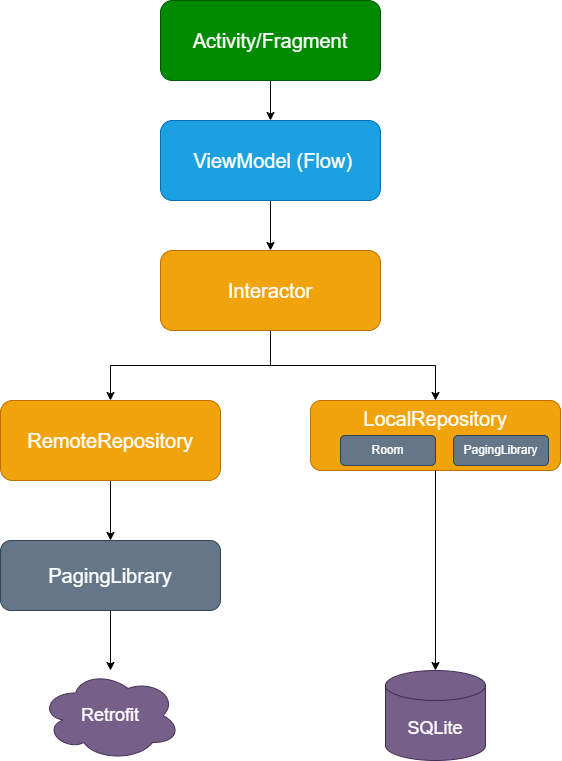

The diagram above was exported from draw.io. Its source (the exported page's mxGraphModel, read from the mxfile embedded in the PNG):
<mxGraphModel dx="1304" dy="712" grid="1" gridSize="10" guides="1" tooltips="1" connect="1" arrows="1" fold="1" page="1" pageScale="1" pageWidth="850" pageHeight="1100" math="0" shadow="0">
  <root>
    <mxCell id="0" />
    <mxCell id="1" parent="0" />
    <mxCell id="kI36YiMzPqPY-KxYlFnR-3" style="edgeStyle=orthogonalEdgeStyle;rounded=0;orthogonalLoop=1;jettySize=auto;html=1;entryX=0.5;entryY=0;entryDx=0;entryDy=0;" edge="1" parent="1" source="kI36YiMzPqPY-KxYlFnR-1" target="kI36YiMzPqPY-KxYlFnR-2">
      <mxGeometry relative="1" as="geometry" />
    </mxCell>
    <mxCell id="kI36YiMzPqPY-KxYlFnR-1" value="Activity/Fragment" style="rounded=1;whiteSpace=wrap;html=1;align=center;fontSize=20;fillColor=#008a00;fontColor=#ffffff;strokeColor=#005700;" vertex="1" parent="1">
      <mxGeometry x="290" y="120" width="220" height="80" as="geometry" />
    </mxCell>
    <mxCell id="kI36YiMzPqPY-KxYlFnR-6" style="edgeStyle=orthogonalEdgeStyle;rounded=0;orthogonalLoop=1;jettySize=auto;html=1;entryX=0.5;entryY=0;entryDx=0;entryDy=0;" edge="1" parent="1" source="kI36YiMzPqPY-KxYlFnR-2" target="kI36YiMzPqPY-KxYlFnR-5">
      <mxGeometry relative="1" as="geometry" />
    </mxCell>
    <mxCell id="kI36YiMzPqPY-KxYlFnR-2" value="&amp;nbsp;ViewModel (Flow)" style="rounded=1;whiteSpace=wrap;html=1;align=center;fontSize=20;fillColor=#1ba1e2;fontColor=#ffffff;strokeColor=#006EAF;" vertex="1" parent="1">
      <mxGeometry x="290" y="240" width="220" height="80" as="geometry" />
    </mxCell>
    <mxCell id="kI36YiMzPqPY-KxYlFnR-8" style="edgeStyle=orthogonalEdgeStyle;rounded=0;orthogonalLoop=1;jettySize=auto;html=1;" edge="1" parent="1" source="kI36YiMzPqPY-KxYlFnR-5" target="kI36YiMzPqPY-KxYlFnR-7">
      <mxGeometry relative="1" as="geometry" />
    </mxCell>
    <mxCell id="kI36YiMzPqPY-KxYlFnR-10" style="edgeStyle=orthogonalEdgeStyle;rounded=0;orthogonalLoop=1;jettySize=auto;html=1;entryX=0.5;entryY=0;entryDx=0;entryDy=0;" edge="1" parent="1" source="kI36YiMzPqPY-KxYlFnR-5" target="kI36YiMzPqPY-KxYlFnR-9">
      <mxGeometry relative="1" as="geometry" />
    </mxCell>
    <mxCell id="kI36YiMzPqPY-KxYlFnR-5" value="Interactor" style="rounded=1;whiteSpace=wrap;html=1;align=center;fontSize=20;fillColor=#f0a30a;fontColor=#FFFFFF;strokeColor=#BD7000;" vertex="1" parent="1">
      <mxGeometry x="290" y="370" width="220" height="80" as="geometry" />
    </mxCell>
    <mxCell id="kI36YiMzPqPY-KxYlFnR-18" style="edgeStyle=orthogonalEdgeStyle;rounded=0;orthogonalLoop=1;jettySize=auto;html=1;entryX=0.5;entryY=0;entryDx=0;entryDy=0;" edge="1" parent="1" source="kI36YiMzPqPY-KxYlFnR-7" target="kI36YiMzPqPY-KxYlFnR-17">
      <mxGeometry relative="1" as="geometry" />
    </mxCell>
    <mxCell id="kI36YiMzPqPY-KxYlFnR-7" value="RemoteRepository" style="rounded=1;whiteSpace=wrap;html=1;align=center;fillColor=#f0a30a;fontColor=#FFFFFF;strokeColor=#BD7000;fontSize=20;" vertex="1" parent="1">
      <mxGeometry x="130" y="520" width="220" height="80" as="geometry" />
    </mxCell>
    <mxCell id="kI36YiMzPqPY-KxYlFnR-9" value="LocalRepository" style="rounded=1;whiteSpace=wrap;html=1;align=center;fillColor=#f0a30a;fontColor=#FFFFFF;strokeColor=#BD7000;fontSize=20;verticalAlign=top;" vertex="1" parent="1">
      <mxGeometry x="440" y="520" width="250" height="70" as="geometry" />
    </mxCell>
    <mxCell id="kI36YiMzPqPY-KxYlFnR-11" value="SQLite" style="shape=cylinder3;whiteSpace=wrap;html=1;boundedLbl=1;backgroundOutline=1;size=15;fillColor=#76608a;fontColor=#ffffff;strokeColor=#432D57;fontSize=18;" vertex="1" parent="1">
      <mxGeometry x="515" y="790" width="100" height="90" as="geometry" />
    </mxCell>
    <mxCell id="kI36YiMzPqPY-KxYlFnR-16" value="Retrofit" style="ellipse;shape=cloud;whiteSpace=wrap;html=1;fontSize=18;fillColor=#76608a;fontColor=#ffffff;strokeColor=#432D57;" vertex="1" parent="1">
      <mxGeometry x="170" y="790" width="140" height="90" as="geometry" />
    </mxCell>
    <mxCell id="kI36YiMzPqPY-KxYlFnR-21" style="edgeStyle=orthogonalEdgeStyle;rounded=0;orthogonalLoop=1;jettySize=auto;html=1;" edge="1" parent="1" source="kI36YiMzPqPY-KxYlFnR-17" target="kI36YiMzPqPY-KxYlFnR-16">
      <mxGeometry relative="1" as="geometry" />
    </mxCell>
    <mxCell id="kI36YiMzPqPY-KxYlFnR-17" value="PagingLibrary" style="rounded=1;whiteSpace=wrap;html=1;fontSize=20;fillColor=#647687;fontColor=#ffffff;strokeColor=#314354;" vertex="1" parent="1">
      <mxGeometry x="130" y="660" width="220" height="70" as="geometry" />
    </mxCell>
    <mxCell id="kI36YiMzPqPY-KxYlFnR-25" value="PagingLibrary" style="rounded=1;whiteSpace=wrap;html=1;fillColor=#647687;fontColor=#ffffff;strokeColor=#314354;" vertex="1" parent="1">
      <mxGeometry x="583" y="555" width="95" height="30" as="geometry" />
    </mxCell>
    <mxCell id="kI36YiMzPqPY-KxYlFnR-26" style="edgeStyle=orthogonalEdgeStyle;rounded=0;orthogonalLoop=1;jettySize=auto;html=1;entryX=0.5;entryY=0;entryDx=0;entryDy=0;entryPerimeter=0;" edge="1" parent="1" source="kI36YiMzPqPY-KxYlFnR-9" target="kI36YiMzPqPY-KxYlFnR-11">
      <mxGeometry relative="1" as="geometry" />
    </mxCell>
    <mxCell id="kI36YiMzPqPY-KxYlFnR-27" value="Room" style="rounded=1;whiteSpace=wrap;html=1;fillColor=#647687;fontColor=#ffffff;strokeColor=#314354;" vertex="1" parent="1">
      <mxGeometry x="470" y="555" width="95" height="30" as="geometry" />
    </mxCell>
  </root>
</mxGraphModel>